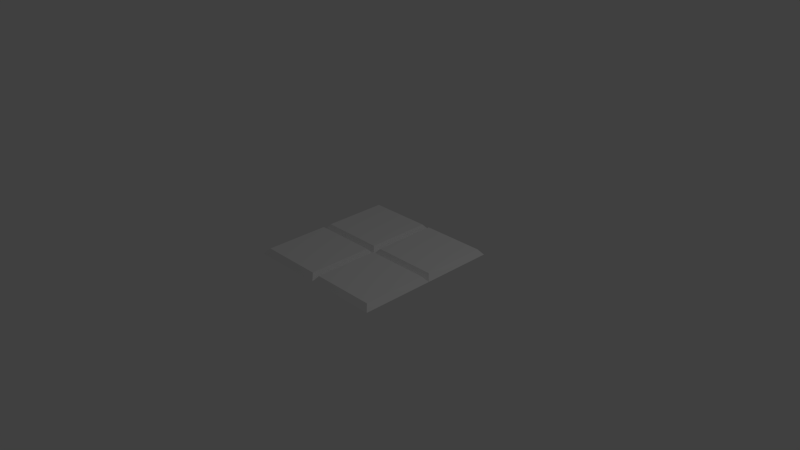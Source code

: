 # Source: default-normal.blend  (saved by Blender 2.63.0; exported with 4.5.12 LTS)
import bpy
from mathutils import Matrix  # noqa: F401  (used for matrix-valued properties, if any)

bpy.ops.wm.read_factory_settings(use_empty=True)
scene = bpy.context.scene
scene.name = 'Scene'

# ---- collections
col_collection_1 = bpy.data.collections.new('Collection 1'); scene.collection.children.link(col_collection_1)

# ---- world
world_world = bpy.data.worlds.new('World'); scene.world = world_world
world_world.color = (0.05088, 0.05088, 0.05088)
world_world.use_sun_shadow = False
world_world.sun_shadow_jitter_overblur = 0.0
world_world.cycles.sampling_method = 'MANUAL'
world_world.cycles.sample_map_resolution = 256

# ---- cameras
cam_camera = bpy.data.cameras.new('Camera')
cam_camera.clip_end = 100.0
cam_camera.lens = 35.0
cam_camera.sensor_width = 32.0
cam_camera.sensor_height = 18.0
cam_camera.ortho_scale = 7.314
cam_camera.dof.focus_distance = 0.0
cam_camera.dof.aperture_fstop = 128.0

# ---- lights
light_lamp = bpy.data.lights.new('Lamp', 'POINT')
light_lamp.transmission_factor = 0.0
light_lamp.cutoff_distance = 30.0
light_lamp.energy = 100.0
light_lamp.shadow_buffer_clip_start = 1.001
light_lamp.shadow_soft_size = 1.0
light_lamp.shadow_maximum_resolution = 0.006
light_lamp.use_absolute_resolution = True
light_lamp.cycles.use_multiple_importance_sampling = False

# ---- meshes
me_plane_001 = bpy.data.meshes.new('Plane.001')
me_plane_001.from_pydata([(1.0, -1.0, 0.0), (-1.0, -1.0, 0.0), (1.0, 1.0, 0.0), (-1.0, 1.0, 0.0)], [], [(2, 3, 1, 0)])
_uv = me_plane_001.uv_layers.new(name='UVMap')
_uv.uv.foreach_set('vector', [1.0, 1.0, 0.0, 1.0, 0.0, 0.0, 1.0, 0.0])
me_plane_001.use_remesh_preserve_volume = False
me_plane_001.use_remesh_preserve_attributes = False
me_plane_001.use_mirror_vertex_groups = False
me_plane_001.update()
me_plane = bpy.data.meshes.new('Plane')
me_plane.from_pydata([(1.0, -1.0, 0.0), (-1.0, -1.0, 0.0), (1.0, 1.0, 0.0), (-1.0, 1.0, 0.0), (0.8801, -0.8801, 0.075), (-0.8801, -0.8801, 0.075), (0.8801, 0.8801, 0.075), (-0.8801, 0.8801, 0.075), (1.0, 1.0, 0.0), (-1.0, 1.0, 0.0), (1.0, 3.0, 0.0), (-1.0, 3.0, 0.0), (0.8801, 1.12, 0.075), (-0.8801, 1.12, 0.075), (0.8801, 2.88, 0.075), (-0.8801, 2.88, 0.075), (3.0, -1.0, 0.0), (1.0, -1.0, 0.0), (3.0, 1.0, 0.0), (1.0, 1.0, 0.0), (2.88, -0.8801, 0.075), (1.12, -0.8801, 0.075), (2.88, 0.8801, 0.075), (1.12, 0.8801, 0.075), (3.0, 1.0, 0.0), (1.0, 1.0, 0.0), (3.0, 3.0, 0.0), (1.0, 3.0, 0.0), (2.88, 1.12, 0.075), (1.12, 1.12, 0.075), (2.88, 2.88, 0.075), (1.12, 2.88, 0.075)], [], [(2, 0, 1, 3), (6, 7, 5, 4), (0, 2, 6, 4), (4, 5, 1, 0), (2, 3, 7, 6), (3, 1, 5, 7), (10, 8, 9, 11), (14, 15, 13, 12), (8, 10, 14, 12), (12, 13, 9, 8), (10, 11, 15, 14), (11, 9, 13, 15), (18, 16, 17, 19), (22, 23, 21, 20), (16, 18, 22, 20), (20, 21, 17, 16), (18, 19, 23, 22), (19, 17, 21, 23), (26, 24, 25, 27), (30, 31, 29, 28), (24, 26, 30, 28), (28, 29, 25, 24), (26, 27, 31, 30), (27, 25, 29, 31)])
me_plane.use_remesh_preserve_volume = False
me_plane.use_remesh_preserve_attributes = False
me_plane.use_mirror_vertex_groups = False
me_plane.update()

# ---- objects
ob_plane = bpy.data.objects.new('Plane', me_plane_001)
ob_detail = bpy.data.objects.new('Detail', me_plane)
ob_lamp = bpy.data.objects.new('Lamp', light_lamp)
ob_camera = bpy.data.objects.new('Camera', cam_camera)

# ---- transforms, parenting, visibility, modifiers, constraints
ob_plane.location = (0.0, 0.0, 0.0)
ob_plane.lineart.crease_threshold = 0.0
ob_detail.location = (-0.5, -0.5, 0.0)
ob_detail.scale = (0.5, 0.5, 1.0)
ob_detail.lineart.crease_threshold = 0.0
ob_lamp.location = (4.076, 1.005, 5.904)
ob_lamp.rotation_euler = (0.6503, 0.05522, 1.866)
ob_lamp.lock_rotations_4d = False
ob_lamp.empty_display_type = 'ARROWS'
ob_lamp.color = (0.0, 0.0, 0.0, 0.0)
ob_lamp.lineart.crease_threshold = 0.0
ob_camera.location = (7.481, -6.508, 5.344)
ob_camera.rotation_euler = (1.109, 0.01082, 0.8149)
ob_camera.lock_rotations_4d = False
ob_camera.empty_display_type = 'ARROWS'
ob_camera.color = (0.0, 0.0, 0.0, 0.0)
ob_camera.display_type = 'WIRE'
ob_camera.lineart.crease_threshold = 0.0

# ---- collection membership
col_collection_1.objects.link(ob_plane)
col_collection_1.objects.link(ob_detail)
col_collection_1.objects.link(ob_lamp)
col_collection_1.objects.link(ob_camera)

# ---- scene / render settings (as saved in the file)
scene.camera = ob_camera
scene.frame_start = 1; scene.frame_end = 250; scene.frame_set(1)
scene.render.engine = 'BLENDER_EEVEE_NEXT'
scene.render.image_settings.color_mode = 'RGB'
scene.render.image_settings.compression = 90
scene.render.resolution_percentage = 50
scene.render.dither_intensity = 0.0
scene.render.use_bake_selected_to_active = True
scene.render.bake_margin = 2
scene.render.bake_bias = 0.5
scene.cycles.use_denoising = False
scene.cycles.samples = 10
scene.cycles.sampling_pattern = 'TABULATED_SOBOL'
scene.cycles.light_sampling_threshold = 0.0
scene.cycles.use_adaptive_sampling = False
scene.cycles.use_light_tree = False
scene.cycles.blur_glossy = 0.0
scene.cycles.volume_bounces = 1
scene.cycles.pixel_filter_type = 'GAUSSIAN'
scene.cycles.sample_clamp_indirect = 0.0
scene.view_settings.view_transform = 'Standard'
bpy.context.view_layer.update()
